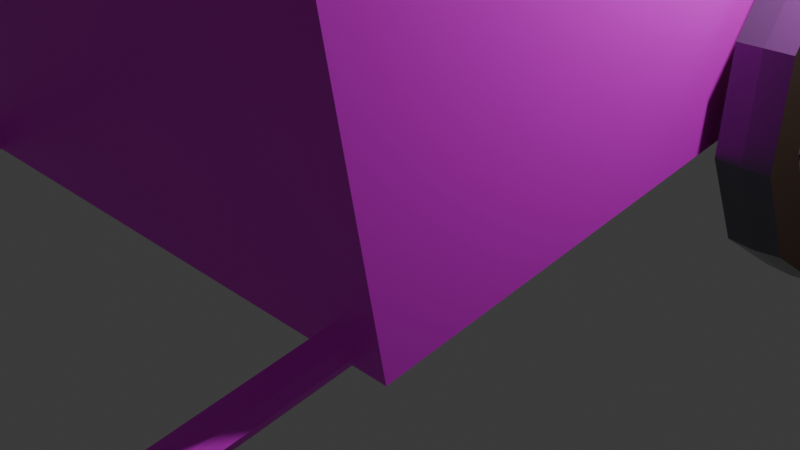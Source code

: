 # Source: WAGON_V1.blend  (saved by Blender 4.0.36; exported with 4.5.12 LTS)
import bpy
from mathutils import Matrix  # noqa: F401  (used for matrix-valued properties, if any)

bpy.ops.wm.read_factory_settings(use_empty=True)
scene = bpy.context.scene
scene.name = 'Scene'

# ---- collections
col_collection = bpy.data.collections.new('Collection'); scene.collection.children.link(col_collection)

# ---- images (referenced by path relative to the original .blend; pixels are not part of the script)
import os
ASSET_DIR = os.environ.get("B2B_ASSET_DIR", "")  # directory of the original .blend (textures are referenced by path, not embedded)
HERE = os.path.dirname(os.path.abspath(__file__))  # packed textures are extracted next to this script under _unpacked/

def load_image(name, relpath, width, height, colorspace="sRGB"):
    """Load a texture the original file referenced (path relative to the .blend, or extracted next to this script)."""
    p = next((c for c in (os.path.join(HERE, relpath), os.path.join(ASSET_DIR, relpath)) if relpath and os.path.exists(c)), "")
    if p:
        img = bpy.data.images.load(p, check_existing=True)
        img.name = name
    else:  # same state as the original file: an image datablock whose file is absent (Cycles renders it pink)
        img = bpy.data.images.new(name, width, height)
        img.source = "FILE"
        img.filepath = "//" + (relpath or name)
    img.colorspace_settings.name = colorspace
    return img
img_planks_png = load_image('Planks.png', 'Planks.png', 1024, 1024, 'sRGB')

# ---- materials (node trees are filled in below, after node groups)
mat_material_002 = bpy.data.materials.new('Material.002')
mat_material_002.use_transparent_shadow = False
mat_material_003 = bpy.data.materials.new('Material.003')
mat_material_003.use_transparent_shadow = False
mat_material_004 = bpy.data.materials.new('Material.004')
mat_material_004.use_transparent_shadow = False
mat_material_001 = bpy.data.materials.new('Material.001')
mat_material_001.use_transparent_shadow = False

# ---- material node trees
mat_material_002.use_nodes = True; mat_material_002.node_tree.nodes.clear()
_N = mat_material_002.node_tree.nodes; _L = mat_material_002.node_tree.links
n0 = _N.new('ShaderNodeBsdfPrincipled'); n0.name = 'Principled BSDF'; n0.location = (10, 300)
n0.inputs[3].default_value = 1.45
n1 = _N.new('ShaderNodeOutputMaterial'); n1.name = 'Material Output'; n1.location = (300, 300)
n2 = _N.new('ShaderNodeTexImage'); n2.name = 'Image Texture'; n2.location = (-280, 280)
n2.image = img_planks_png
_L.new(n0.outputs[0], n1.inputs[0])
_L.new(n2.outputs[0], n0.inputs[0])
n1.is_active_output = True
mat_material_003.use_nodes = True; mat_material_003.node_tree.nodes.clear()
_N = mat_material_003.node_tree.nodes; _L = mat_material_003.node_tree.links
n0 = _N.new('ShaderNodeBsdfPrincipled'); n0.name = 'Principled BSDF'; n0.location = (10, 300)
n0.inputs[0].default_value = (0.1775, 0.1883, 0.2088, 1.0)
n0.inputs[1].default_value = 0.7255
n0.inputs[2].default_value = 0.2255
n0.inputs[3].default_value = 1.45
n1 = _N.new('ShaderNodeOutputMaterial'); n1.name = 'Material Output'; n1.location = (300, 300)
_L.new(n0.outputs[0], n1.inputs[0])
n1.is_active_output = True
mat_material_004.use_nodes = True; mat_material_004.node_tree.nodes.clear()
_N = mat_material_004.node_tree.nodes; _L = mat_material_004.node_tree.links
n0 = _N.new('ShaderNodeBsdfPrincipled'); n0.name = 'Principled BSDF'; n0.location = (10, 300)
n0.inputs[0].default_value = (0.09191, 0.04788, 0.03245, 1.0)
n0.inputs[2].default_value = 0.8529
n0.inputs[3].default_value = 1.45
n1 = _N.new('ShaderNodeOutputMaterial'); n1.name = 'Material Output'; n1.location = (300, 300)
_L.new(n0.outputs[0], n1.inputs[0])
n1.is_active_output = True
mat_material_001.use_nodes = True; mat_material_001.node_tree.nodes.clear()
_N = mat_material_001.node_tree.nodes; _L = mat_material_001.node_tree.links
n0 = _N.new('ShaderNodeBsdfPrincipled'); n0.name = 'Principled BSDF'; n0.location = (10, 300)
n0.inputs[2].default_value = 0.2255
n0.inputs[3].default_value = 1.45
n0.inputs[19].default_value = 0.598
n0.inputs[20].default_value = 1.0
n0.inputs[21].default_value = 1.0
n0.inputs[22].default_value = (0.0004388, 9.278e-05, 0.0, 1.0)
n1 = _N.new('ShaderNodeOutputMaterial'); n1.name = 'Material Output'; n1.location = (300, 300)
n2 = _N.new('ShaderNodeTexImage'); n2.name = 'Image Texture'; n2.location = (-280, 280)
n2.image = img_planks_png
_L.new(n0.outputs[0], n1.inputs[0])
_L.new(n2.outputs[0], n0.inputs[0])
n1.is_active_output = True

# ---- world
world_world = bpy.data.worlds.new('World'); scene.world = world_world
world_world.use_nodes = True; world_world.node_tree.nodes.clear()
_N = world_world.node_tree.nodes; _L = world_world.node_tree.links
n0 = _N.new('ShaderNodeOutputWorld'); n0.name = 'World Output'; n0.location = (300, 300)
n1 = _N.new('ShaderNodeBackground'); n1.name = 'Background'; n1.location = (10, 300)
n1.inputs[0].default_value = (0.05088, 0.05088, 0.05088, 1.0)
_L.new(n1.outputs[0], n0.inputs[0])
n0.is_active_output = True
world_world.color = (0.05088, 0.05088, 0.05088)
world_world.use_sun_shadow = False
world_world.sun_shadow_jitter_overblur = 0.0

# ---- cameras
cam_camera = bpy.data.cameras.new('Camera')
cam_camera.clip_end = 100.0
cam_camera.ortho_scale = 7.314

# ---- lights
light_light = bpy.data.lights.new('Light', 'POINT')
light_light.transmission_factor = 0.0
light_light.use_soft_falloff = False
light_light.energy = 1000.0
light_light.shadow_soft_size = 0.1
light_light.shadow_maximum_resolution = 0.006
light_light.use_absolute_resolution = True

# ---- meshes
me_cube = bpy.data.meshes.new('Cube')
me_cube.from_pydata([(1.0, 1.0, 1.0), (-0.9546, -0.8562, -0.779), (1.0, 1.0, -1.0), (1.0, -1.0, 1.0), (1.0, -1.0, -1.0), (-1.0, 1.0, 1.0), (0.9431, -0.8562, -0.779), (-1.0, 1.0, -1.0), (-1.0, -1.0, 1.0), (-1.0, -1.0, -1.0), (-0.9546, -0.8562, 1.0), (0.9431, 1.0, 1.0), (-0.9546, 1.0, 1.0), (0.9431, -0.8562, 1.0), (-0.9546, 1.0, -0.779), (0.9431, 1.0, -0.779), (1.132, 0.9807, -0.9979), (1.217, 0.9756, -0.9979), (1.217, 0.8632, -0.9979), (1.132, 0.8665, -0.9979), (1.048, 0.8632, -0.9979), (1.048, 0.9756, -0.9979), (1.132, 0.9122, -0.4904), (1.217, 0.9078, -0.4954), (1.217, 0.8105, -0.607), (1.132, 0.8133, -0.6038), (1.048, 0.8105, -0.607), (1.048, 0.9078, -0.4954), (1.132, 0.7252, -0.1188), (1.217, 0.7227, -0.1274), (1.217, 0.6665, -0.3209), (1.132, 0.6681, -0.3153), (1.048, 0.6665, -0.3209), (1.048, 0.7227, -0.1274), (1.132, 0.4698, 0.01723), (1.217, 0.4698, 0.007234), (1.217, 0.4698, -0.2161), (1.132, 0.4698, -0.2097), (1.048, 0.4698, -0.2161), (1.048, 0.4698, 0.007234), (1.132, 0.2143, -0.1188), (1.217, 0.2168, -0.1274), (1.217, 0.2731, -0.3209), (1.132, 0.2714, -0.3153), (1.048, 0.2731, -0.3209), (1.048, 0.2168, -0.1274), (1.132, 0.02733, -0.4904), (1.217, 0.03169, -0.4954), (1.217, 0.129, -0.607), (1.132, 0.1262, -0.6038), (1.048, 0.129, -0.607), (1.048, 0.03169, -0.4954), (1.132, -0.04111, -0.9979), (1.217, -0.03608, -0.9979), (1.217, 0.07633, -0.9979), (1.132, 0.07309, -0.9979), (1.048, 0.07633, -0.9979), (1.048, -0.03608, -0.9979), (1.132, 0.02733, -1.506), (1.217, 0.03169, -1.501), (1.217, 0.129, -1.389), (1.132, 0.1262, -1.392), (1.048, 0.129, -1.389), (1.048, 0.03169, -1.501), (1.132, 0.2143, -1.877), (1.217, 0.2168, -1.868), (1.217, 0.2731, -1.675), (1.132, 0.2714, -1.681), (1.048, 0.2731, -1.675), (1.048, 0.2168, -1.868), (1.132, 0.4698, -2.013), (1.217, 0.4698, -2.003), (1.217, 0.4698, -1.78), (1.132, 0.4698, -1.786), (1.048, 0.4698, -1.78), (1.048, 0.4698, -2.003), (1.132, 0.7252, -1.877), (1.217, 0.7227, -1.868), (1.217, 0.6665, -1.675), (1.132, 0.6681, -1.681), (1.048, 0.6665, -1.675), (1.048, 0.7227, -1.868), (1.132, 0.9122, -1.506), (1.217, 0.9078, -1.501), (1.217, 0.8105, -1.389), (1.132, 0.8133, -1.392), (1.048, 0.8105, -1.389), (1.048, 0.9078, -1.501), (1.029, 0.5272, -0.9979), (1.236, 0.5272, -0.9979), (1.029, 0.5104, -1.079), (1.236, 0.5104, -1.079), (1.029, 0.4698, -1.112), (1.236, 0.4698, -1.112), (1.029, 0.4291, -1.079), (1.236, 0.4291, -1.079), (1.029, 0.4123, -0.9979), (1.236, 0.4123, -0.9979), (1.03, 0.4291, -0.9172), (1.235, 0.4291, -0.9172), (1.029, 0.4698, -0.8838), (1.236, 0.4698, -0.8838), (1.029, 0.5104, -0.9172), (1.236, 0.5104, -0.9172), (1.111, 0.4527, -1.818), (1.111, 0.4527, -0.1775), (1.111, 0.4868, -1.818), (1.111, 0.4868, -0.1775), (1.153, 0.4527, -1.818), (1.153, 0.4527, -0.1775), (1.153, 0.4868, -1.818), (1.153, 0.4868, -0.1775), (1.111, 0.8191, -1.436), (1.111, 0.1034, -0.618), (1.111, 0.8361, -1.378), (1.111, 0.1204, -0.5594), (1.153, 0.8191, -1.436), (1.153, 0.1034, -0.618), (1.153, 0.8361, -1.378), (1.153, 0.1204, -0.5594), (1.111, 0.8361, -0.6178), (1.111, 0.1205, -1.437), (1.111, 0.8191, -0.5591), (1.111, 0.1035, -1.378), (1.153, 0.8361, -0.6178), (1.153, 0.1205, -1.437), (1.153, 0.8191, -0.5591), (1.153, 0.1035, -1.378), (1.132, 0.9807, -0.9979), (1.217, 0.8632, -0.9979), (1.048, 0.8632, -0.9979), (1.217, 0.9756, -0.9979), (1.132, 0.8665, -0.9979), (1.048, 0.9756, -0.9979), (0.8646, -0.3706, -0.8468), (0.8646, -2.275, -0.8468), (0.9061, -0.3706, -0.8677), (0.9061, -2.275, -0.8677), (0.9234, -0.3706, -0.9182), (0.9234, -2.295, -0.9112), (0.9061, -0.3706, -0.9687), (0.9061, -2.275, -0.9687), (0.8646, -0.3706, -0.9896), (0.8646, -2.275, -0.9896), (0.823, -0.3706, -0.9687), (0.823, -2.275, -0.9687), (0.8057, -0.3706, -0.9182), (0.8057, -2.295, -0.9112), (0.823, -0.3706, -0.8677), (0.823, -2.275, -0.8677), (-0.8654, -0.3706, -0.8468), (-0.8654, -2.275, -0.8468), (-0.8238, -0.3706, -0.8677), (-0.8238, -2.275, -0.8677), (-0.8066, -0.3706, -0.9182), (-0.8066, -2.301, -0.909), (-0.8238, -0.3706, -0.9687), (-0.8238, -2.275, -0.9687), (-0.8654, -0.3706, -0.9896), (-0.8654, -2.275, -0.9896), (-0.907, -0.3706, -0.9687), (-0.907, -2.275, -0.9687), (-0.9243, -0.3706, -0.9182), (-0.9243, -2.301, -0.909), (-0.907, -0.3706, -0.8677), (-0.907, -2.275, -0.8677), (-1.139, 0.9807, -0.9979), (-1.055, 0.9756, -0.9979), (-1.055, 0.8632, -0.9979), (-1.139, 0.8665, -0.9979), (-1.224, 0.8632, -0.9979), (-1.224, 0.9756, -0.9979), (-1.139, 0.9122, -0.4904), (-1.055, 0.9078, -0.4954), (-1.055, 0.8105, -0.607), (-1.139, 0.8133, -0.6038), (-1.224, 0.8105, -0.607), (-1.224, 0.9078, -0.4954), (-1.139, 0.7252, -0.1188), (-1.055, 0.7227, -0.1274), (-1.055, 0.6665, -0.3209), (-1.139, 0.6681, -0.3153), (-1.224, 0.6665, -0.3209), (-1.224, 0.7227, -0.1274), (-1.139, 0.4698, 0.01723), (-1.055, 0.4698, 0.007234), (-1.055, 0.4698, -0.2161), (-1.139, 0.4698, -0.2097), (-1.224, 0.4698, -0.2161), (-1.224, 0.4698, 0.007234), (-1.139, 0.2143, -0.1188), (-1.055, 0.2168, -0.1274), (-1.055, 0.2731, -0.3209), (-1.139, 0.2714, -0.3153), (-1.224, 0.2731, -0.3209), (-1.224, 0.2168, -0.1274), (-1.139, 0.02733, -0.4904), (-1.055, 0.03169, -0.4954), (-1.055, 0.129, -0.607), (-1.139, 0.1262, -0.6038), (-1.224, 0.129, -0.607), (-1.224, 0.03169, -0.4954), (-1.139, -0.04111, -0.9979), (-1.055, -0.03608, -0.9979), (-1.055, 0.07633, -0.9979), (-1.139, 0.07309, -0.9979), (-1.224, 0.07633, -0.9979), (-1.224, -0.03608, -0.9979), (-1.139, 0.02733, -1.506), (-1.055, 0.03169, -1.501), (-1.055, 0.129, -1.389), (-1.139, 0.1262, -1.392), (-1.224, 0.129, -1.389), (-1.224, 0.03169, -1.501), (-1.139, 0.2143, -1.877), (-1.055, 0.2168, -1.868), (-1.055, 0.2731, -1.675), (-1.139, 0.2714, -1.681), (-1.224, 0.2731, -1.675), (-1.224, 0.2168, -1.868), (-1.139, 0.4698, -2.013), (-1.055, 0.4698, -2.003), (-1.055, 0.4698, -1.78), (-1.139, 0.4698, -1.786), (-1.224, 0.4698, -1.78), (-1.224, 0.4698, -2.003), (-1.139, 0.7252, -1.877), (-1.055, 0.7227, -1.868), (-1.055, 0.6665, -1.675), (-1.139, 0.6681, -1.681), (-1.224, 0.6665, -1.675), (-1.224, 0.7227, -1.868), (-1.139, 0.9122, -1.506), (-1.055, 0.9078, -1.501), (-1.055, 0.8105, -1.389), (-1.139, 0.8133, -1.392), (-1.224, 0.8105, -1.389), (-1.224, 0.9078, -1.501), (-1.243, 0.5272, -0.9979), (-1.035, 0.5272, -0.9979), (-1.243, 0.5104, -1.079), (-1.035, 0.5104, -1.079), (-1.243, 0.4698, -1.112), (-1.035, 0.4698, -1.112), (-1.243, 0.4291, -1.079), (-1.035, 0.4291, -1.079), (-1.243, 0.4123, -0.9979), (-1.035, 0.4123, -0.9979), (-1.242, 0.4291, -0.9172), (-1.037, 0.4291, -0.9172), (-1.243, 0.4698, -0.8838), (-1.035, 0.4698, -0.8838), (-1.243, 0.5104, -0.9172), (-1.035, 0.5104, -0.9172), (-1.16, 0.4527, -1.818), (-1.16, 0.4527, -0.1775), (-1.16, 0.4868, -1.818), (-1.16, 0.4868, -0.1775), (-1.118, 0.4527, -1.818), (-1.118, 0.4527, -0.1775), (-1.118, 0.4868, -1.818), (-1.118, 0.4868, -0.1775), (-1.16, 0.8191, -1.436), (-1.16, 0.1034, -0.618), (-1.16, 0.8361, -1.378), (-1.16, 0.1204, -0.5594), (-1.118, 0.8191, -1.436), (-1.118, 0.1034, -0.618), (-1.118, 0.8361, -1.378), (-1.118, 0.1204, -0.5594), (-1.16, 0.8361, -0.6178), (-1.16, 0.1205, -1.437), (-1.16, 0.8191, -0.5591), (-1.16, 0.1035, -1.378), (-1.118, 0.8361, -0.6178), (-1.118, 0.1205, -1.437), (-1.118, 0.8191, -0.5591), (-1.118, 0.1035, -1.378), (-1.139, 0.9807, -0.9979), (-1.055, 0.8632, -0.9979), (-1.224, 0.8632, -0.9979), (-1.055, 0.9756, -0.9979), (-1.139, 0.8665, -0.9979), (-1.224, 0.9756, -0.9979)], [], [(5, 8, 3, 0, 11, 13, 10, 12), (4, 3, 8, 9), (9, 8, 5, 7), (7, 2, 4, 9), (2, 0, 3, 4), (11, 0, 2, 7, 5, 12, 14, 15), (10, 1, 14, 12), (15, 6, 13, 11), (6, 1, 10, 13), (14, 1, 6, 15), (128, 22, 23, 131), (131, 23, 24, 129), (129, 24, 25, 132), (132, 25, 26, 130), (130, 26, 27, 133), (133, 27, 22, 128), (22, 28, 29, 23), (23, 29, 30, 24), (24, 30, 31, 25), (25, 31, 32, 26), (26, 32, 33, 27), (27, 33, 28, 22), (28, 34, 35, 29), (29, 35, 36, 30), (30, 36, 37, 31), (31, 37, 38, 32), (32, 38, 39, 33), (33, 39, 34, 28), (34, 40, 41, 35), (35, 41, 42, 36), (36, 42, 43, 37), (37, 43, 44, 38), (38, 44, 45, 39), (39, 45, 40, 34), (40, 46, 47, 41), (41, 47, 48, 42), (42, 48, 49, 43), (43, 49, 50, 44), (44, 50, 51, 45), (45, 51, 46, 40), (46, 52, 53, 47), (47, 53, 54, 48), (48, 54, 55, 49), (49, 55, 56, 50), (50, 56, 57, 51), (51, 57, 52, 46), (52, 58, 59, 53), (53, 59, 60, 54), (54, 60, 61, 55), (55, 61, 62, 56), (56, 62, 63, 57), (57, 63, 58, 52), (58, 64, 65, 59), (59, 65, 66, 60), (60, 66, 67, 61), (61, 67, 68, 62), (62, 68, 69, 63), (63, 69, 64, 58), (64, 70, 71, 65), (65, 71, 72, 66), (66, 72, 73, 67), (67, 73, 74, 68), (68, 74, 75, 69), (69, 75, 70, 64), (70, 76, 77, 71), (71, 77, 78, 72), (72, 78, 79, 73), (73, 79, 80, 74), (74, 80, 81, 75), (75, 81, 76, 70), (76, 82, 83, 77), (77, 83, 84, 78), (78, 84, 85, 79), (79, 85, 86, 80), (80, 86, 87, 81), (81, 87, 82, 76), (82, 16, 17, 83), (83, 17, 18, 84), (84, 18, 19, 85), (85, 19, 20, 86), (86, 20, 21, 87), (87, 21, 16, 82), (88, 89, 91, 90), (90, 91, 93, 92), (92, 93, 95, 94), (94, 95, 97, 96), (96, 97, 99, 98), (98, 99, 101, 100), (91, 89, 103, 101, 99, 97, 95, 93), (100, 101, 103, 102), (102, 103, 89, 88), (88, 90, 92, 94, 96, 98, 100, 102), (104, 105, 107, 106), (106, 107, 111, 110), (110, 111, 109, 108), (108, 109, 105, 104), (106, 110, 108, 104), (111, 107, 105, 109), (112, 113, 115, 114), (114, 115, 119, 118), (118, 119, 117, 116), (116, 117, 113, 112), (114, 118, 116, 112), (119, 115, 113, 117), (120, 121, 123, 122), (122, 123, 127, 126), (126, 127, 125, 124), (124, 125, 121, 120), (122, 126, 124, 120), (127, 123, 121, 125), (21, 133, 128, 16), (20, 130, 133, 21), (19, 132, 130, 20), (18, 129, 132, 19), (17, 131, 129, 18), (16, 128, 131, 17), (134, 135, 137, 136), (136, 137, 139, 138), (138, 139, 141, 140), (140, 141, 143, 142), (142, 143, 145, 144), (144, 145, 147, 146), (139, 145, 141), (146, 147, 149, 148), (148, 149, 135, 134), (134, 136, 138, 140, 142, 144, 146, 148), (150, 151, 153, 152), (152, 153, 155, 154), (154, 155, 157, 156), (156, 157, 159, 158), (158, 159, 161, 160), (160, 161, 163, 162), (155, 161, 157), (162, 163, 165, 164), (164, 165, 151, 150), (150, 152, 154, 156, 158, 160, 162, 164), (278, 172, 173, 281), (281, 173, 174, 279), (279, 174, 175, 282), (282, 175, 176, 280), (280, 176, 177, 283), (283, 177, 172, 278), (172, 178, 179, 173), (173, 179, 180, 174), (174, 180, 181, 175), (175, 181, 182, 176), (176, 182, 183, 177), (177, 183, 178, 172), (178, 184, 185, 179), (179, 185, 186, 180), (180, 186, 187, 181), (181, 187, 188, 182), (182, 188, 189, 183), (183, 189, 184, 178), (184, 190, 191, 185), (185, 191, 192, 186), (186, 192, 193, 187), (187, 193, 194, 188), (188, 194, 195, 189), (189, 195, 190, 184), (190, 196, 197, 191), (191, 197, 198, 192), (192, 198, 199, 193), (193, 199, 200, 194), (194, 200, 201, 195), (195, 201, 196, 190), (196, 202, 203, 197), (197, 203, 204, 198), (198, 204, 205, 199), (199, 205, 206, 200), (200, 206, 207, 201), (201, 207, 202, 196), (202, 208, 209, 203), (203, 209, 210, 204), (204, 210, 211, 205), (205, 211, 212, 206), (206, 212, 213, 207), (207, 213, 208, 202), (208, 214, 215, 209), (209, 215, 216, 210), (210, 216, 217, 211), (211, 217, 218, 212), (212, 218, 219, 213), (213, 219, 214, 208), (214, 220, 221, 215), (215, 221, 222, 216), (216, 222, 223, 217), (217, 223, 224, 218), (218, 224, 225, 219), (219, 225, 220, 214), (220, 226, 227, 221), (221, 227, 228, 222), (222, 228, 229, 223), (223, 229, 230, 224), (224, 230, 231, 225), (225, 231, 226, 220), (226, 232, 233, 227), (227, 233, 234, 228), (228, 234, 235, 229), (229, 235, 236, 230), (230, 236, 237, 231), (231, 237, 232, 226), (232, 166, 167, 233), (233, 167, 168, 234), (234, 168, 169, 235), (235, 169, 170, 236), (236, 170, 171, 237), (237, 171, 166, 232), (238, 239, 241, 240), (240, 241, 243, 242), (242, 243, 245, 244), (244, 245, 247, 246), (246, 247, 249, 248), (248, 249, 251, 250), (241, 239, 253, 251, 249, 247, 245, 243), (250, 251, 253, 252), (252, 253, 239, 238), (238, 240, 242, 244, 246, 248, 250, 252), (254, 255, 257, 256), (256, 257, 261, 260), (260, 261, 259, 258), (258, 259, 255, 254), (256, 260, 258, 254), (261, 257, 255, 259), (262, 263, 265, 264), (264, 265, 269, 268), (268, 269, 267, 266), (266, 267, 263, 262), (264, 268, 266, 262), (269, 265, 263, 267), (270, 271, 273, 272), (272, 273, 277, 276), (276, 277, 275, 274), (274, 275, 271, 270), (272, 276, 274, 270), (277, 273, 271, 275), (171, 283, 278, 166), (170, 280, 283, 171), (169, 282, 280, 170), (168, 279, 282, 169), (167, 281, 279, 168), (166, 278, 281, 167), (155, 153, 165), (153, 151, 165), (165, 163, 155), (163, 161, 155), (161, 159, 157), (139, 137, 149), (137, 135, 149), (149, 147, 139), (147, 145, 139), (145, 143, 141)])
me_cube.polygons.foreach_set('material_index', [0, 0, 0, 0, 0, 0, 0, 0, 0, 0, 1, 2, 2, 2, 2, 1, 1, 2, 2, 2, 2, 1, 1, 2, 2, 2, 2, 1, 1, 2, 2, 2, 2, 1, 1, 2, 2, 2, 2, 1, 1, 2, 2, 2, 2, 1, 1, 2, 2, 2, 2, 1, 1, 2, 2, 2, 2, 1, 1, 2, 2, 2, 2, 1, 1, 2, 2, 2, 2, 1, 1, 2, 2, 2, 2, 1, 1, 2, 2, 2, 2, 1, 2, 2, 2, 2, 2, 2, 2, 2, 2, 2, 3, 3, 3, 3, 3, 3, 3, 3, 3, 3, 3, 3, 3, 3, 3, 3, 3, 3, 1, 2, 2, 2, 2, 1, 0, 0, 0, 0, 0, 0, 0, 0, 0, 0, 0, 0, 0, 0, 0, 0, 0, 0, 0, 0, 1, 2, 2, 2, 2, 1, 1, 2, 2, 2, 2, 1, 1, 2, 2, 2, 2, 1, 1, 2, 2, 2, 2, 1, 1, 2, 2, 2, 2, 1, 1, 2, 2, 2, 2, 1, 1, 2, 2, 2, 2, 1, 1, 2, 2, 2, 2, 1, 1, 2, 2, 2, 2, 1, 1, 2, 2, 2, 2, 1, 1, 2, 2, 2, 2, 1, 1, 2, 2, 2, 2, 1, 2, 2, 2, 2, 2, 2, 2, 2, 2, 2, 3, 3, 3, 3, 3, 3, 3, 3, 3, 3, 3, 3, 3, 3, 3, 3, 3, 3, 1, 2, 2, 2, 2, 1, 0, 0, 0, 0, 0, 0, 0, 0, 0, 0])
_uv = me_cube.uv_layers.new(name='UVMap')
_uv.uv.foreach_set('vector', [0.694, 0.0004152, 0.7322, 0.0004152, 0.7322, 0.1213, 0.694, 0.1213, 0.694, 0.1179, 0.7295, 0.1179, 0.7295, 0.003162, 0.694, 0.003162, 2.747, 2.489, 2.747, 1.075, 4.001, 1.075, 4.001, 2.489, -1.013, 2.489, -1.013, 1.075, 0.2405, 1.075, 0.2405, 2.489, 0.694, 0.3631, 0.694, 0.2422, 0.7322, 0.2422, 0.7322, 0.3631, 1.494, 2.489, 1.494, 1.075, 2.747, 1.075, 2.747, 2.489, 0.6929, 0.1213, 0.694, 0.1213, 0.694, 0.2422, 0.6557, 0.2422, 0.6557, 0.1213, 0.6566, 0.1213, 0.6566, 0.2289, 0.6929, 0.2289, 0.03309, 1.058, 0.03309, 2.483, 0.7261, 2.483, 0.7261, 1.058, 1.484, 1.023, 0.7717, 1.023, 0.7717, 2.488, 1.484, 2.488, 0.7717, 1.023, 0.01778, 1.023, 0.01778, 2.488, 0.7717, 2.488, 0.7837, 2.461, 0.009502, 2.461, 0.009501, 1.054, 0.7837, 1.054, 0.07693, 0.2422, 0.07693, 0.2019, 0.1024, 0.2019, 0.1024, 0.2433, 0.1024, 0.2433, 0.1024, 0.2019, 0.1279, 0.2019, 0.1279, 0.2422, 0.1279, 0.2422, 0.1279, 0.2019, 0.1534, 0.2019, 0.1534, 0.2422, 0.0004152, 0.2422, 0.0004152, 0.2019, 0.02592, 0.2019, 0.02592, 0.2422, 0.02592, 0.2422, 0.02592, 0.2019, 0.05142, 0.2019, 0.05142, 0.2433, 0.05142, 0.2433, 0.05142, 0.2019, 0.07693, 0.2019, 0.07693, 0.2422, 0.07693, 0.2019, 0.07693, 0.1616, 0.1024, 0.1616, 0.1024, 0.2019, 0.1024, 0.2019, 0.1024, 0.1616, 0.1279, 0.1616, 0.1279, 0.2019, 0.1279, 0.2019, 0.1279, 0.1616, 0.1534, 0.1616, 0.1534, 0.2019, 0.0004152, 0.2019, 0.0004152, 0.1616, 0.02592, 0.1616, 0.02592, 0.2019, 0.02592, 0.2019, 0.02592, 0.1616, 0.05142, 0.1616, 0.05142, 0.2019, 0.05142, 0.2019, 0.05142, 0.1616, 0.07693, 0.1616, 0.07693, 0.2019, 0.07693, 0.1616, 0.07693, 0.1213, 0.1024, 0.1213, 0.1024, 0.1616, 0.1024, 0.1616, 0.1024, 0.1213, 0.1279, 0.1213, 0.1279, 0.1616, 0.1279, 0.1616, 0.1279, 0.1213, 0.1534, 0.1213, 0.1534, 0.1616, 0.0004152, 0.1616, 0.0004152, 0.1213, 0.02592, 0.1213, 0.02592, 0.1616, 0.02592, 0.1616, 0.02592, 0.1213, 0.05142, 0.1213, 0.05142, 0.1616, 0.05142, 0.1616, 0.05142, 0.1213, 0.07693, 0.1213, 0.07693, 0.1616, 0.07693, 0.1213, 0.07693, 0.08102, 0.1024, 0.08102, 0.1024, 0.1213, 0.1024, 0.1213, 0.1024, 0.08102, 0.1279, 0.08102, 0.1279, 0.1213, 0.1279, 0.1213, 0.1279, 0.08102, 0.1534, 0.08102, 0.1534, 0.1213, 0.0004152, 0.1213, 0.0004152, 0.08102, 0.02592, 0.08102, 0.02592, 0.1213, 0.02592, 0.1213, 0.02592, 0.08102, 0.05142, 0.08102, 0.05142, 0.1213, 0.05142, 0.1213, 0.05142, 0.08102, 0.07693, 0.08102, 0.07693, 0.1213, 0.07693, 0.08102, 0.07693, 0.04072, 0.1024, 0.04072, 0.1024, 0.08102, 0.1024, 0.08102, 0.1024, 0.04072, 0.1279, 0.04072, 0.1279, 0.08102, 0.1279, 0.08102, 0.1279, 0.04072, 0.1534, 0.04072, 0.1534, 0.08102, 0.0004152, 0.08102, 0.0004152, 0.04072, 0.02592, 0.04072, 0.02592, 0.08102, 0.02592, 0.08102, 0.02592, 0.04072, 0.05142, 0.04072, 0.05142, 0.08102, 0.05142, 0.08102, 0.05142, 0.04072, 0.07693, 0.04072, 0.07693, 0.08102, 0.07693, 0.04072, 0.07693, 0.0004153, 0.1024, 0.0004153, 0.1024, 0.04072, 0.1024, 0.04072, 0.1024, 0.0004153, 0.1279, 0.0004153, 0.1279, 0.04072, 0.1279, 0.04072, 0.1279, 0.0004153, 0.1534, 0.0004153, 0.1534, 0.04072, 0.0004152, 0.04072, 0.0004152, 0.0004153, 0.02592, 0.0004153, 0.02592, 0.04072, 0.02592, 0.04072, 0.02592, 0.0004153, 0.05142, 0.0004153, 0.05142, 0.04072, 0.05142, 0.04072, 0.05142, 0.0004153, 0.07693, 0.0004153, 0.07693, 0.04072, 0.07693, 0.484, 0.07693, 0.4437, 0.1024, 0.4437, 0.1024, 0.484, 0.1024, 0.484, 0.1024, 0.4437, 0.1279, 0.4437, 0.1279, 0.484, 0.1279, 0.484, 0.1279, 0.4437, 0.1534, 0.4437, 0.1534, 0.484, 0.0004153, 0.484, 0.0004153, 0.4437, 0.02592, 0.4437, 0.02592, 0.484, 0.02592, 0.484, 0.02592, 0.4437, 0.05142, 0.4437, 0.05142, 0.484, 0.05142, 0.484, 0.05142, 0.4437, 0.07693, 0.4437, 0.07693, 0.484, 0.07693, 0.4437, 0.07693, 0.4034, 0.1024, 0.4034, 0.1024, 0.4437, 0.1024, 0.4437, 0.1024, 0.4034, 0.1279, 0.4034, 0.1279, 0.4437, 0.1279, 0.4437, 0.1279, 0.4034, 0.1534, 0.4034, 0.1534, 0.4437, 0.0004153, 0.4437, 0.0004153, 0.4034, 0.02592, 0.4034, 0.02592, 0.4437, 0.02592, 0.4437, 0.02592, 0.4034, 0.05142, 0.4034, 0.05142, 0.4437, 0.05142, 0.4437, 0.05142, 0.4034, 0.07693, 0.4034, 0.07693, 0.4437, 0.07693, 0.4034, 0.07693, 0.3631, 0.1024, 0.3631, 0.1024, 0.4034, 0.1024, 0.4034, 0.1024, 0.3631, 0.1279, 0.3631, 0.1279, 0.4034, 0.1279, 0.4034, 0.1279, 0.3631, 0.1534, 0.3631, 0.1534, 0.4034, 0.0004153, 0.4034, 0.0004153, 0.3631, 0.02592, 0.3631, 0.02592, 0.4034, 0.02592, 0.4034, 0.02592, 0.3631, 0.05142, 0.3631, 0.05142, 0.4034, 0.05142, 0.4034, 0.05142, 0.3631, 0.07693, 0.3631, 0.07693, 0.4034, 0.07693, 0.3631, 0.07693, 0.3228, 0.1024, 0.3228, 0.1024, 0.3631, 0.1024, 0.3631, 0.1024, 0.3228, 0.1279, 0.3228, 0.1279, 0.3631, 0.1279, 0.3631, 0.1279, 0.3228, 0.1534, 0.3228, 0.1534, 0.3631, 0.0004153, 0.3631, 0.0004153, 0.3228, 0.02592, 0.3228, 0.02592, 0.3631, 0.02592, 0.3631, 0.02592, 0.3228, 0.05142, 0.3228, 0.05142, 0.3631, 0.05142, 0.3631, 0.05142, 0.3228, 0.07693, 0.3228, 0.07693, 0.3631, 0.07693, 0.3228, 0.07693, 0.2825, 0.1024, 0.2825, 0.1024, 0.3228, 0.1024, 0.3228, 0.1024, 0.2825, 0.1279, 0.2825, 0.1279, 0.3228, 0.1279, 0.3228, 0.1279, 0.2825, 0.1534, 0.2825, 0.1534, 0.3228, 0.0004153, 0.3228, 0.0004153, 0.2825, 0.02592, 0.2825, 0.02592, 0.3228, 0.02592, 0.3228, 0.02592, 0.2825, 0.05142, 0.2825, 0.05142, 0.3228, 0.05142, 0.3228, 0.05142, 0.2825, 0.07693, 0.2825, 0.07693, 0.3228, 0.07693, 0.2825, 0.07693, 0.2422, 0.1024, 0.2422, 0.1024, 0.2825, 0.1024, 0.2825, 0.1024, 0.2422, 0.1279, 0.2422, 0.1279, 0.2825, 0.1279, 0.2825, 0.1279, 0.2422, 0.1534, 0.2422, 0.1534, 0.2825, 0.0004153, 0.2825, 0.0004152, 0.2422, 0.02592, 0.2422, 0.02592, 0.2825, 0.02592, 0.2825, 0.02592, 0.2422, 0.05142, 0.2422, 0.05142, 0.2825, 0.05142, 0.2825, 0.05142, 0.2422, 0.07693, 0.2422, 0.07693, 0.2825, 0.3081, 0.0004152, 0.3846, 0.0004152, 0.3846, 0.06087, 0.3081, 0.06087, 0.3081, 0.06087, 0.3846, 0.06087, 0.3846, 0.1213, 0.3081, 0.1213, 0.3081, 0.1213, 0.3846, 0.1213, 0.3846, 0.1818, 0.3081, 0.1818, 0.3081, 0.1818, 0.3846, 0.1818, 0.3846, 0.2422, 0.3081, 0.2422, 0.3081, 0.2422, 0.3846, 0.2422, 0.3846, 0.3027, 0.3081, 0.3027, 0.3081, 0.3027, 0.3846, 0.3027, 0.3846, 0.3631, 0.3081, 0.3631, 0.6384, 0.931, 0.6175, 0.8554, 0.6175, 0.7711, 0.6384, 0.7275, 0.6681, 0.7501, 0.689, 0.8257, 0.689, 0.91, 0.6681, 0.9536, 0.3081, 0.3631, 0.3846, 0.3631, 0.3846, 0.4236, 0.3081, 0.4236, 0.3081, 0.4236, 0.3846, 0.4236, 0.3846, 0.484, 0.3081, 0.484, 0.7713, 0.4918, 0.7923, 0.5674, 0.8219, 0.59, 0.8429, 0.5465, 0.8429, 0.4622, 0.8219, 0.3866, 0.7923, 0.364, 0.7713, 0.4075, 0.6175, 0.6058, 0.6175, 0.4849, 0.6557, 0.4849, 0.6557, 0.6058, 0.6557, 0.6058, 0.6557, 0.4849, 0.694, 0.4849, 0.694, 0.6058, 0.694, 0.6058, 0.694, 0.4849, 0.7322, 0.4849, 0.7322, 0.6058, 0.7322, 0.6058, 0.7322, 0.4849, 0.7705, 0.4849, 0.7705, 0.6058, 0.694, 0.7267, 0.694, 0.6058, 0.7322, 0.6058, 0.7322, 0.7267, 0.694, 0.4849, 0.694, 0.364, 0.7322, 0.364, 0.7322, 0.4849, 0.0004152, 0.7267, 0.0004152, 0.6058, 0.03867, 0.6058, 0.03867, 0.7267, 0.03867, 0.7267, 0.03867, 0.6058, 0.07693, 0.6058, 0.07693, 0.7267, 0.07693, 0.7267, 0.07693, 0.6058, 0.1152, 0.6058, 0.1152, 0.7267, 0.1152, 0.7267, 0.1152, 0.6058, 0.1534, 0.6058, 0.1534, 0.7267, 0.07693, 0.8476, 0.07693, 0.7267, 0.1152, 0.7267, 0.1152, 0.8476, 0.07693, 0.6058, 0.07693, 0.4849, 0.1152, 0.4849, 0.1152, 0.6058, 0.1543, 0.7267, 0.1543, 0.6058, 0.1925, 0.6058, 0.1925, 0.7267, 0.1925, 0.7267, 0.1925, 0.6058, 0.2308, 0.6058, 0.2308, 0.7267, 0.2308, 0.7267, 0.2308, 0.6058, 0.269, 0.6058, 0.269, 0.7267, 0.269, 0.7267, 0.269, 0.6058, 0.3073, 0.6058, 0.3073, 0.7267, 0.2308, 0.8476, 0.2308, 0.7267, 0.269, 0.7267, 0.269, 0.8476, 0.2308, 0.6058, 0.2308, 0.4849, 0.269, 0.4849, 0.269, 0.6058, 0.05142, 0.2422, 0.05142, 0.2433, 0.07693, 0.2422, 0.07693, 0.2422, 0.02592, 0.2422, 0.02592, 0.2422, 0.05142, 0.2433, 0.05142, 0.2422, 0.0004152, 0.2422, 0.0004152, 0.2422, 0.02592, 0.2422, 0.02592, 0.2422, 0.1279, 0.2422, 0.1279, 0.2422, 0.1534, 0.2422, 0.1534, 0.2422, 0.1024, 0.2422, 0.1024, 0.2433, 0.1279, 0.2422, 0.1279, 0.2422, 0.07693, 0.2422, 0.07693, 0.2422, 0.1024, 0.2433, 0.1024, 0.2422, 0.3855, 0.0004152, 0.462, 0.0004152, 0.462, 0.06087, 0.3855, 0.06087, 0.3855, 0.06087, 0.462, 0.06087, 0.462, 0.1213, 0.3855, 0.1213, 0.3855, 0.1213, 0.462, 0.1213, 0.462, 0.1818, 0.3855, 0.1818, 0.3855, 0.1818, 0.462, 0.1818, 0.462, 0.2422, 0.3855, 0.2422, 0.3855, 0.2422, 0.462, 0.2422, 0.462, 0.3027, 0.3855, 0.3027, 0.3855, 0.3027, 0.462, 0.3027, 0.462, 0.3631, 0.3855, 0.3631, 0.7404, 0.7275, 0.6898, 0.91, 0.7108, 0.7501, 0.3855, 0.3631, 0.462, 0.3631, 0.462, 0.4236, 0.3855, 0.4236, 0.3855, 0.4236, 0.462, 0.4236, 0.462, 0.484, 0.3855, 0.484, 0.9152, 0.4918, 0.9152, 0.4075, 0.8943, 0.364, 0.8646, 0.3866, 0.8437, 0.4622, 0.8437, 0.5465, 0.8646, 0.59, 0.8943, 0.5674, 0.4628, 0.0004153, 0.5393, 0.0004153, 0.5393, 0.06087, 0.4628, 0.06087, 0.4628, 0.06087, 0.5393, 0.06087, 0.5393, 0.1213, 0.4628, 0.1213, 0.4628, 0.1213, 0.5393, 0.1213, 0.5393, 0.1818, 0.4628, 0.1818, 0.4628, 0.1818, 0.5393, 0.1818, 0.5393, 0.2422, 0.4628, 0.2422, 0.4628, 0.2422, 0.5393, 0.2422, 0.5393, 0.3027, 0.4628, 0.3027, 0.4628, 0.3027, 0.5393, 0.3027, 0.5393, 0.3631, 0.4628, 0.3631, 0.9666, 0.364, 0.9161, 0.5465, 0.937, 0.3866, 0.4628, 0.3631, 0.5393, 0.3631, 0.5393, 0.4236, 0.4628, 0.4236, 0.4628, 0.4236, 0.5393, 0.4236, 0.5393, 0.484, 0.4628, 0.484, 0.9152, 0.7187, 0.9152, 0.6345, 0.8943, 0.5909, 0.8646, 0.6135, 0.8437, 0.6891, 0.8437, 0.7734, 0.8646, 0.817, 0.8943, 0.7943, 0.2308, 0.2422, 0.2308, 0.2019, 0.2563, 0.2019, 0.2563, 0.2433, 0.2563, 0.2433, 0.2563, 0.2019, 0.2818, 0.2019, 0.2818, 0.2422, 0.2818, 0.2422, 0.2818, 0.2019, 0.3073, 0.2019, 0.3073, 0.2422, 0.1543, 0.2422, 0.1543, 0.2019, 0.1798, 0.2019, 0.1798, 0.2422, 0.1798, 0.2422, 0.1798, 0.2019, 0.2053, 0.2019, 0.2053, 0.2433, 0.2053, 0.2433, 0.2053, 0.2019, 0.2308, 0.2019, 0.2308, 0.2422, 0.2308, 0.2019, 0.2308, 0.1616, 0.2563, 0.1616, 0.2563, 0.2019, 0.2563, 0.2019, 0.2563, 0.1616, 0.2818, 0.1616, 0.2818, 0.2019, 0.2818, 0.2019, 0.2818, 0.1616, 0.3073, 0.1616, 0.3073, 0.2019, 0.1543, 0.2019, 0.1543, 0.1616, 0.1798, 0.1616, 0.1798, 0.2019, 0.1798, 0.2019, 0.1798, 0.1616, 0.2053, 0.1616, 0.2053, 0.2019, 0.2053, 0.2019, 0.2053, 0.1616, 0.2308, 0.1616, 0.2308, 0.2019, 0.2308, 0.1616, 0.2308, 0.1213, 0.2563, 0.1213, 0.2563, 0.1616, 0.2563, 0.1616, 0.2563, 0.1213, 0.2818, 0.1213, 0.2818, 0.1616, 0.2818, 0.1616, 0.2818, 0.1213, 0.3073, 0.1213, 0.3073, 0.1616, 0.1543, 0.1616, 0.1543, 0.1213, 0.1798, 0.1213, 0.1798, 0.1616, 0.1798, 0.1616, 0.1798, 0.1213, 0.2053, 0.1213, 0.2053, 0.1616, 0.2053, 0.1616, 0.2053, 0.1213, 0.2308, 0.1213, 0.2308, 0.1616, 0.2308, 0.1213, 0.2308, 0.08102, 0.2563, 0.08102, 0.2563, 0.1213, 0.2563, 0.1213, 0.2563, 0.08102, 0.2818, 0.08102, 0.2818, 0.1213, 0.2818, 0.1213, 0.2818, 0.08102, 0.3073, 0.08102, 0.3073, 0.1213, 0.1543, 0.1213, 0.1543, 0.08102, 0.1798, 0.08102, 0.1798, 0.1213, 0.1798, 0.1213, 0.1798, 0.08102, 0.2053, 0.08102, 0.2053, 0.1213, 0.2053, 0.1213, 0.2053, 0.08102, 0.2308, 0.08102, 0.2308, 0.1213, 0.2308, 0.08102, 0.2308, 0.04072, 0.2563, 0.04072, 0.2563, 0.08102, 0.2563, 0.08102, 0.2563, 0.04072, 0.2818, 0.04072, 0.2818, 0.08102, 0.2818, 0.08102, 0.2818, 0.04072, 0.3073, 0.04072, 0.3073, 0.08102, 0.1543, 0.08102, 0.1543, 0.04072, 0.1798, 0.04072, 0.1798, 0.08102, 0.1798, 0.08102, 0.1798, 0.04072, 0.2053, 0.04072, 0.2053, 0.08102, 0.2053, 0.08102, 0.2053, 0.04072, 0.2308, 0.04072, 0.2308, 0.08102, 0.2308, 0.04072, 0.2308, 0.0004152, 0.2563, 0.0004152, 0.2563, 0.04072, 0.2563, 0.04072, 0.2563, 0.0004152, 0.2818, 0.0004152, 0.2818, 0.04072, 0.2818, 0.04072, 0.2818, 0.0004152, 0.3073, 0.0004152, 0.3073, 0.04072, 0.1543, 0.04072, 0.1543, 0.0004153, 0.1798, 0.0004153, 0.1798, 0.04072, 0.1798, 0.04072, 0.1798, 0.0004153, 0.2053, 0.0004153, 0.2053, 0.04072, 0.2053, 0.04072, 0.2053, 0.0004153, 0.2308, 0.0004152, 0.2308, 0.04072, 0.2308, 0.484, 0.2308, 0.4437, 0.2563, 0.4437, 0.2563, 0.484, 0.2563, 0.484, 0.2563, 0.4437, 0.2818, 0.4437, 0.2818, 0.484, 0.2818, 0.484, 0.2818, 0.4437, 0.3073, 0.4437, 0.3073, 0.484, 0.1543, 0.484, 0.1543, 0.4437, 0.1798, 0.4437, 0.1798, 0.484, 0.1798, 0.484, 0.1798, 0.4437, 0.2053, 0.4437, 0.2053, 0.484, 0.2053, 0.484, 0.2053, 0.4437, 0.2308, 0.4437, 0.2308, 0.484, 0.2308, 0.4437, 0.2308, 0.4034, 0.2563, 0.4034, 0.2563, 0.4437, 0.2563, 0.4437, 0.2563, 0.4034, 0.2818, 0.4034, 0.2818, 0.4437, 0.2818, 0.4437, 0.2818, 0.4034, 0.3073, 0.4034, 0.3073, 0.4437, 0.1543, 0.4437, 0.1543, 0.4034, 0.1798, 0.4034, 0.1798, 0.4437, 0.1798, 0.4437, 0.1798, 0.4034, 0.2053, 0.4034, 0.2053, 0.4437, 0.2053, 0.4437, 0.2053, 0.4034, 0.2308, 0.4034, 0.2308, 0.4437, 0.2308, 0.4034, 0.2308, 0.3631, 0.2563, 0.3631, 0.2563, 0.4034, 0.2563, 0.4034, 0.2563, 0.3631, 0.2818, 0.3631, 0.2818, 0.4034, 0.2818, 0.4034, 0.2818, 0.3631, 0.3073, 0.3631, 0.3073, 0.4034, 0.1543, 0.4034, 0.1543, 0.3631, 0.1798, 0.3631, 0.1798, 0.4034, 0.1798, 0.4034, 0.1798, 0.3631, 0.2053, 0.3631, 0.2053, 0.4034, 0.2053, 0.4034, 0.2053, 0.3631, 0.2308, 0.3631, 0.2308, 0.4034, 0.2308, 0.3631, 0.2308, 0.3228, 0.2563, 0.3228, 0.2563, 0.3631, 0.2563, 0.3631, 0.2563, 0.3228, 0.2818, 0.3228, 0.2818, 0.3631, 0.2818, 0.3631, 0.2818, 0.3228, 0.3073, 0.3228, 0.3073, 0.3631, 0.1543, 0.3631, 0.1543, 0.3228, 0.1798, 0.3228, 0.1798, 0.3631, 0.1798, 0.3631, 0.1798, 0.3228, 0.2053, 0.3228, 0.2053, 0.3631, 0.2053, 0.3631, 0.2053, 0.3228, 0.2308, 0.3228, 0.2308, 0.3631, 0.2308, 0.3228, 0.2308, 0.2825, 0.2563, 0.2825, 0.2563, 0.3228, 0.2563, 0.3228, 0.2563, 0.2825, 0.2818, 0.2825, 0.2818, 0.3228, 0.2818, 0.3228, 0.2818, 0.2825, 0.3073, 0.2825, 0.3073, 0.3228, 0.1543, 0.3228, 0.1543, 0.2825, 0.1798, 0.2825, 0.1798, 0.3228, 0.1798, 0.3228, 0.1798, 0.2825, 0.2053, 0.2825, 0.2053, 0.3228, 0.2053, 0.3228, 0.2053, 0.2825, 0.2308, 0.2825, 0.2308, 0.3228, 0.2308, 0.2825, 0.2308, 0.2422, 0.2563, 0.2422, 0.2563, 0.2825, 0.2563, 0.2825, 0.2563, 0.2422, 0.2818, 0.2422, 0.2818, 0.2825, 0.2818, 0.2825, 0.2818, 0.2422, 0.3073, 0.2422, 0.3073, 0.2825, 0.1543, 0.2825, 0.1543, 0.2422, 0.1798, 0.2422, 0.1798, 0.2825, 0.1798, 0.2825, 0.1798, 0.2422, 0.2053, 0.2422, 0.2053, 0.2825, 0.2053, 0.2825, 0.2053, 0.2422, 0.2308, 0.2422, 0.2308, 0.2825, 0.5401, 0.0004153, 0.6166, 0.0004153, 0.6166, 0.06087, 0.5401, 0.06087, 0.5401, 0.06087, 0.6166, 0.06087, 0.6166, 0.1213, 0.5401, 0.1213, 0.5401, 0.1213, 0.6166, 0.1213, 0.6166, 0.1818, 0.5401, 0.1818, 0.5401, 0.1818, 0.6166, 0.1818, 0.6166, 0.2422, 0.5401, 0.2422, 0.5401, 0.2422, 0.6166, 0.2422, 0.6166, 0.3027, 0.5401, 0.3027, 0.5401, 0.3027, 0.6166, 0.3027, 0.6166, 0.3631, 0.5401, 0.3631, 0.937, 0.7943, 0.9161, 0.7187, 0.9161, 0.6345, 0.937, 0.5909, 0.9666, 0.6135, 0.9876, 0.6891, 0.9876, 0.7734, 0.9666, 0.817, 0.5401, 0.3631, 0.6166, 0.3631, 0.6166, 0.4236, 0.5401, 0.4236, 0.5401, 0.4236, 0.6166, 0.4236, 0.6166, 0.484, 0.5401, 0.484, 0.7713, 0.7187, 0.7923, 0.7943, 0.8219, 0.817, 0.8429, 0.7734, 0.8429, 0.6891, 0.8219, 0.6135, 0.7923, 0.5909, 0.7713, 0.6345, 0.3081, 0.7267, 0.3081, 0.6058, 0.3464, 0.6058, 0.3464, 0.7267, 0.3464, 0.7267, 0.3464, 0.6058, 0.3846, 0.6058, 0.3846, 0.7267, 0.3846, 0.7267, 0.3846, 0.6058, 0.4229, 0.6058, 0.4229, 0.7267, 0.4229, 0.7267, 0.4229, 0.6058, 0.4611, 0.6058, 0.4611, 0.7267, 0.3846, 0.8476, 0.3846, 0.7267, 0.4229, 0.7267, 0.4229, 0.8476, 0.3846, 0.6058, 0.3846, 0.4849, 0.4229, 0.4849, 0.4229, 0.6058, 0.462, 0.7267, 0.462, 0.6058, 0.5002, 0.6058, 0.5002, 0.7267, 0.5002, 0.7267, 0.5002, 0.6058, 0.5385, 0.6058, 0.5385, 0.7267, 0.5385, 0.7267, 0.5385, 0.6058, 0.5767, 0.6058, 0.5767, 0.7267, 0.5767, 0.7267, 0.5767, 0.6058, 0.615, 0.6058, 0.615, 0.7267, 0.5385, 0.8476, 0.5385, 0.7267, 0.5767, 0.7267, 0.5767, 0.8476, 0.5385, 0.6058, 0.5385, 0.4849, 0.5767, 0.4849, 0.5767, 0.6058, 0.7713, 0.2422, 0.7713, 0.1213, 0.8096, 0.1213, 0.8096, 0.2422, 0.8096, 0.2422, 0.8096, 0.1213, 0.8478, 0.1213, 0.8478, 0.2422, 0.8478, 0.2422, 0.8478, 0.1213, 0.8861, 0.1213, 0.8861, 0.2422, 0.8861, 0.2422, 0.8861, 0.1213, 0.9243, 0.1213, 0.9243, 0.2422, 0.8478, 0.3631, 0.8478, 0.2422, 0.8861, 0.2422, 0.8861, 0.3631, 0.8478, 0.1213, 0.8478, 0.0004152, 0.8861, 0.0004152, 0.8861, 0.1213, 0.2053, 0.2422, 0.2053, 0.2433, 0.2308, 0.2422, 0.2308, 0.2422, 0.1798, 0.2422, 0.1798, 0.2422, 0.2053, 0.2433, 0.2053, 0.2422, 0.1543, 0.2422, 0.1543, 0.2422, 0.1798, 0.2422, 0.1798, 0.2422, 0.2818, 0.2422, 0.2818, 0.2422, 0.3073, 0.2422, 0.3073, 0.2422, 0.2563, 0.2422, 0.2563, 0.2433, 0.2818, 0.2422, 0.2818, 0.2422, 0.2308, 0.2422, 0.2308, 0.2422, 0.2563, 0.2433, 0.2563, 0.2422, 0.9666, 0.364, 0.9876, 0.4075, 0.9666, 0.5674, 0.9876, 0.4075, 0.9876, 0.4918, 0.9666, 0.5674, 0.9666, 0.5674, 0.937, 0.59, 0.9666, 0.364, 0.937, 0.59, 0.9161, 0.5465, 0.9666, 0.364, 0.9161, 0.5465, 0.9161, 0.4622, 0.937, 0.3866, 0.7404, 0.7275, 0.7614, 0.7711, 0.7404, 0.931, 0.7614, 0.7711, 0.7614, 0.8554, 0.7404, 0.931, 0.7404, 0.931, 0.7108, 0.9536, 0.7404, 0.7275, 0.7108, 0.9536, 0.6898, 0.91, 0.7404, 0.7275, 0.6898, 0.91, 0.6898, 0.8257, 0.7108, 0.7501])
me_cube.materials.append(mat_material_002)
me_cube.materials.append(mat_material_003)
me_cube.materials.append(mat_material_004)
me_cube.materials.append(mat_material_001)
me_cube.use_mirror_vertex_groups = False
me_cube.update()
me_cylinder = bpy.data.meshes.new('Cylinder')
me_cylinder.from_pydata([(0.0, 1.0, -1.0), (0.0, 1.0, 1.0), (0.866, 0.5, -1.0), (0.866, 0.5, 1.0), (0.866, -0.5, -1.0), (0.866, -0.5, 1.0), (0.0, -1.0, -1.0), (0.0, -1.0, 1.0), (-0.866, -0.5, -1.0), (-0.866, -0.5, 1.0), (-0.866, 0.5, -1.0), (-0.866, 0.5, 1.0)], [], [(0, 1, 3, 2), (2, 3, 5, 4), (4, 5, 7, 6), (6, 7, 9, 8), (3, 1, 11, 9, 7, 5), (8, 9, 11, 10), (10, 11, 1, 0), (0, 2, 4, 6, 8, 10)])
_uv = me_cylinder.uv_layers.new(name='UVMap')
_uv.uv.foreach_set('vector', [1.0, 0.5, 1.0, 1.0, 0.8333, 1.0, 0.8333, 0.5, 0.8333, 0.5, 0.8333, 1.0, 0.6667, 1.0, 0.6667, 0.5, 0.6667, 0.5, 0.6667, 1.0, 0.5, 1.0, 0.5, 0.5, 0.5, 0.5, 0.5, 1.0, 0.3333, 1.0, 0.3333, 0.5, 0.4578, 0.37, 0.25, 0.49, 0.04215, 0.37, 0.04215, 0.13, 0.25, 0.01, 0.4578, 0.13, 0.3333, 0.5, 0.3333, 1.0, 0.1667, 1.0, 0.1667, 0.5, 0.1667, 0.5, 0.1667, 1.0, -8.941e-08, 1.0, -8.941e-08, 0.5, 0.75, 0.49, 0.9578, 0.37, 0.9578, 0.13, 0.75, 0.01, 0.5422, 0.13, 0.5422, 0.37])
me_cylinder.update()

# ---- objects
ob_cube = bpy.data.objects.new('Cube', me_cube)
ob_light = bpy.data.objects.new('Light', light_light)
ob_camera = bpy.data.objects.new('Camera', cam_camera)
ob_cylinder = bpy.data.objects.new('Cylinder', me_cylinder)

# ---- transforms, parenting, visibility, modifiers, constraints
ob_cube.location = (0.01684, 0.3636, 3.287)
ob_cube.rotation_euler = (0.1789, 3.952e-17, 3.546e-18)
ob_cube.scale = (2.945, 3.652, 1.838)
ob_cube.lock_rotations_4d = False
ob_cube.empty_display_type = 'ARROWS'
ob_cube.lineart.crease_threshold = 0.0
ob_light.location = (4.076, 1.005, 5.904)
ob_light.rotation_euler = (0.6503, 0.05522, 1.866)
ob_light.lock_rotations_4d = False
ob_light.empty_display_type = 'ARROWS'
ob_light.color = (0.0, 0.0, 0.0, 0.0)
ob_light.lineart.crease_threshold = 0.0
ob_camera.location = (7.359, -6.926, 4.958)
ob_camera.rotation_euler = (1.109, 0.0, 0.8149)
ob_camera.lock_rotations_4d = False
ob_camera.empty_display_type = 'ARROWS'
ob_camera.color = (0.0, 0.0, 0.0, 0.0)
ob_camera.display_type = 'WIRE'
ob_camera.lineart.crease_threshold = 0.0
ob_cylinder.location = (0.0, 2.077, 1.842)
ob_cylinder.rotation_euler = (1.571, -0.0, 1.571)
ob_cylinder.scale = (0.1148, 0.1148, 3.239)

# ---- collection membership
col_collection.objects.link(ob_cube)
col_collection.objects.link(ob_light)
col_collection.objects.link(ob_camera)
col_collection.objects.link(ob_cylinder)

# ---- scene / render settings (as saved in the file)
scene.camera = ob_camera
scene.frame_start = 1; scene.frame_end = 250; scene.frame_set(1)
scene.render.engine = 'BLENDER_EEVEE_NEXT'
scene.cycles.sampling_pattern = 'TABULATED_SOBOL'
bpy.context.view_layer.update()

